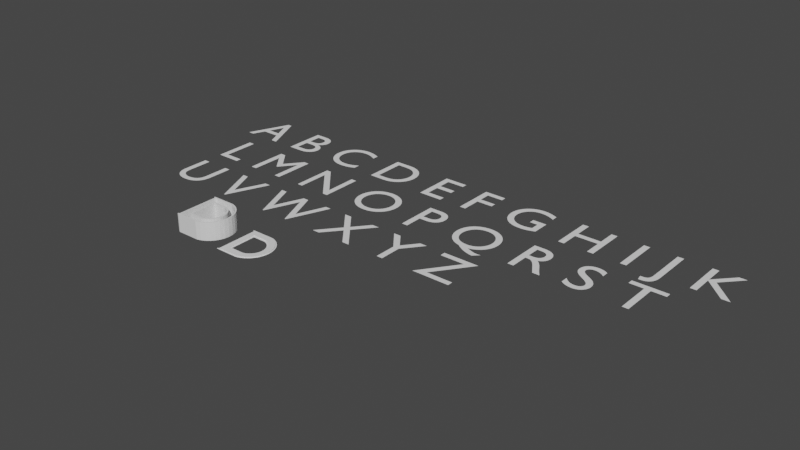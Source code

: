 # Source: d.blend  (saved by Blender 3.0.42; exported with 4.5.12 LTS)
import bpy
from mathutils import Matrix  # noqa: F401  (used for matrix-valued properties, if any)

bpy.ops.wm.read_factory_settings(use_empty=True)
scene = bpy.context.scene
scene.name = 'Scene'

# ---- collections
col_collection = bpy.data.collections.new('Collection'); scene.collection.children.link(col_collection)

# ---- world
world_world = bpy.data.worlds.new('World'); scene.world = world_world
world_world.use_nodes = True; world_world.node_tree.nodes.clear()
_N = world_world.node_tree.nodes; _L = world_world.node_tree.links
n0 = _N.new('ShaderNodeOutputWorld'); n0.name = 'World Output'; n0.location = (300, 300)
n1 = _N.new('ShaderNodeBackground'); n1.name = 'Background'; n1.location = (10, 300)
n1.inputs[0].default_value = (0.05088, 0.05088, 0.05088, 1.0)
_L.new(n1.outputs[0], n0.inputs[0])
n0.is_active_output = True
world_world.color = (0.05088, 0.05088, 0.05088)
world_world.use_sun_shadow = False
world_world.sun_shadow_jitter_overblur = 0.0

# ---- meshes
me_circle = bpy.data.meshes.new('Circle')
me_circle.from_pydata([(0.1951, -0.9808, 0.0), (0.3827, -0.9239, 0.0), (0.5556, -0.8315, 0.0), (0.7071, -0.7071, 0.0), (0.8315, -0.5556, 0.0), (0.9239, -0.3827, 0.0), (0.9808, -0.1951, 0.0), (1.0, 1.192e-08, 0.0), (0.9808, 0.1951, 0.0), (0.9239, 0.3827, 0.0), (0.8315, 0.5556, 0.0), (0.7071, 0.7071, 0.0), (0.5556, 0.8315, 0.0), (0.3827, 0.9239, 0.0), (0.1951, 0.9808, 0.0), (-0.2949, -0.9808, 0.0), (-0.2949, 0.9808, 0.0), (-0.5949, 0.9808, 0.0), (-0.7975, -0.9808, 0.0), (-0.7975, 0.9808, 0.0), (-0.8576, -0.965, 0.0), (-0.8643, -0.9408, 0.0), (-0.851, -0.9239, 0.0), (-0.8133, -0.9166, 0.0), (-0.8008, -0.8997, 0.0), (-0.8576, 0.9671, 0.0), (-0.8633, 0.9443, 0.0), (-0.851, 0.9305, 0.0), (-0.8133, 0.9214, 0.0), (-0.8017, 0.9087, 0.0), (-0.7995, 0.8992, 0.0), (-0.8598, -0.9323, 0.0), (-0.8631, -0.9529, 0.0), (-0.8001, -0.8646, 0.0), (-0.8055, -0.9081, 0.0), (-0.8001, -0.8907, 0.0), (-0.8598, 0.9374, 0.0), (-0.8631, 0.9557, 0.0), (-0.8064, 0.9151, 0.0), (0.1677, -0.6599, 0.0), (0.2926, -0.622, 0.0), (0.4076, -0.5605, 0.0), (0.5085, -0.4778, 0.0), (0.5912, -0.3769, 0.0), (0.6527, -0.2619, 0.0), (0.6906, -0.137, 0.0), (0.7034, -0.007206, 0.0), (0.6906, 0.1226, 0.0), (0.6527, 0.2475, 0.0), (0.5912, 0.3625, 0.0), (0.5085, 0.4634, 0.0), (0.4076, 0.5461, 0.0), (0.2926, 0.6076, 0.0), (0.1677, 0.6455, 0.0), (-0.1583, -0.6599, 0.0), (-0.1583, 0.6455, 0.0), (-0.358, -0.6599, 0.0), (-0.358, 0.6455, 0.0), (-0.4898, -0.6538, 0.0), (-0.4897, 0.6443, 0.0), (-0.4124, 0.5668, 0.0), (-0.4942, 0.5912, 0.0), (-0.4946, -0.5826, 0.0), (-0.424, 0.5581, 0.0), (0.1591, -0.5846, 0.0), (0.2692, -0.5512, 0.0), (0.3707, -0.4969, 0.0), (0.4597, -0.4239, 0.0), (0.5327, -0.335, 0.0), (0.5869, -0.2335, 0.0), (0.6203, -0.1234, 0.0), (0.6316, -0.008898, 0.0), (0.6203, 0.1056, 0.0), (0.5869, 0.2157, 0.0), (0.5327, 0.3172, 0.0), (0.4597, 0.4061, 0.0), (0.3707, 0.4791, 0.0), (0.2692, 0.5334, 0.0), (0.1591, 0.5668, 0.0), (-0.1284, -0.5846, 0.0), (-0.1284, 0.5668, 0.0), (-0.3045, -0.5846, 0.0), (-0.3045, 0.5668, 0.0), (-0.4196, -0.5807, 0.0), (-0.421, 0.5649, 0.0), (-0.4246, 0.5189, 0.0), (-0.425, -0.5164, 0.0), (-0.4021, -0.5846, 0.0), (-0.4242, -0.5645, 0.0), (-0.4651, -0.6599, 0.0), (-0.4937, -0.638, 0.0), (-0.4935, 0.6355, 0.0), (-0.4806, 0.6455, 0.0), (0.2926, -0.622, 0.7976), (0.1677, -0.6599, 0.7976), (0.4076, -0.5605, 0.7976), (0.5085, -0.4778, 0.7976), (0.5912, -0.3769, 0.7976), (0.6527, -0.2619, 0.7976), (0.6906, -0.137, 0.7976), (0.7034, -0.007206, 0.7976), (0.6906, 0.1226, 0.7976), (0.6527, 0.2475, 0.7976), (0.5912, 0.3625, 0.7976), (0.5085, 0.4634, 0.7976), (0.4076, 0.5461, 0.7976), (0.2926, 0.6076, 0.7976), (0.1677, 0.6455, 0.7976), (-0.1583, -0.6599, 0.7976), (-0.1583, 0.6455, 0.7976), (-0.358, -0.6599, 0.7976), (-0.358, 0.6455, 0.7976), (-0.4651, -0.6599, 0.7976), (-0.4898, -0.6538, 0.7976), (-0.4806, 0.6455, 0.7976), (-0.421, 0.5649, 0.7976), (-0.424, 0.5581, 0.7976), (-0.4246, 0.5189, 0.7976), (-0.4124, 0.5668, 0.7976), (-0.4935, 0.6355, 0.7976), (-0.4942, 0.5912, 0.7976), (-0.4946, -0.5826, 0.7976), (0.2692, -0.5512, 0.7976), (0.1591, -0.5846, 0.7976), (0.3707, -0.4969, 0.7976), (0.4597, -0.4239, 0.7976), (0.5327, -0.335, 0.7976), (0.5869, -0.2335, 0.7976), (0.6203, -0.1234, 0.7976), (0.6316, -0.008898, 0.7976), (0.6203, 0.1056, 0.7976), (0.5869, 0.2157, 0.7976), (0.5327, 0.3172, 0.7976), (0.4597, 0.4061, 0.7976), (0.3707, 0.4791, 0.7976), (0.2692, 0.5334, 0.7976), (0.1591, 0.5668, 0.7976), (-0.1284, -0.5846, 0.7976), (-0.1284, 0.5668, 0.7976), (-0.3045, -0.5846, 0.7976), (-0.3045, 0.5668, 0.7976), (-0.4021, -0.5846, 0.7976), (-0.4196, -0.5807, 0.7976), (-0.425, -0.5164, 0.7976), (-0.4937, -0.638, 0.7976), (-0.4242, -0.5645, 0.7976), (-0.4897, 0.6443, 0.7976), (0.3765, -0.8757, 0.0), (0.2003, -0.9292, 0.0), (0.539, -0.7889, 0.0), (0.6813, -0.6721, 0.0), (0.7981, -0.5297, 0.0), (0.885, -0.3673, 0.0), (0.9384, -0.1911, 0.0), (0.9565, -0.007812, 0.0), (0.9384, 0.1755, 0.0), (0.885, 0.3517, 0.0), (0.7981, 0.5141, 0.0), (0.6813, 0.6565, 0.0), (0.539, 0.7733, 0.0), (0.3765, 0.8601, 0.0), (0.2003, 0.9136, 0.0), (-0.2599, -0.9292, 0.0), (-0.2599, 0.9136, 0.0), (-0.5418, -0.9292, 0.0), (-0.5418, 0.9136, 0.0), (-0.5949, -0.9808, 0.0), (-0.7278, -0.9206, 0.0), (-0.7149, 0.9136, 0.0), (-0.7331, 0.8995, 0.0), (-0.7341, 0.8369, 0.0), (-0.7346, -0.82, 0.0), (-0.7334, -0.8983, 0.0), (-0.7278, 0.9118, 0.0), (0.3827, -0.9239, 0.7976), (0.1951, -0.9808, 0.7976), (0.5556, -0.8315, 0.7976), (0.7071, -0.7071, 0.7976), (0.8315, -0.5556, 0.7976), (0.9239, -0.3827, 0.7976), (0.9808, -0.1951, 0.7976), (1.0, 1.192e-08, 0.7976), (0.9808, 0.1951, 0.7976), (0.9239, 0.3827, 0.7976), (0.8315, 0.5556, 0.7976), (0.7071, 0.7071, 0.7976), (0.5556, 0.8315, 0.7976), (0.3827, 0.9239, 0.7976), (0.1951, 0.9808, 0.7976), (-0.2949, -0.9808, 0.7976), (-0.2949, 0.9808, 0.7976), (-0.5949, -0.9808, 0.7976), (-0.5949, 0.9808, 0.7976), (-0.7975, -0.9808, 0.7976), (-0.7975, 0.9808, 0.7976), (-0.8576, -0.965, 0.7976), (-0.8631, -0.9529, 0.7976), (-0.8643, -0.9408, 0.7976), (-0.8598, -0.9323, 0.7976), (-0.851, -0.9239, 0.7976), (-0.8133, -0.9166, 0.7976), (-0.8055, -0.9081, 0.7976), (-0.8008, -0.8997, 0.7976), (-0.8576, 0.9671, 0.7976), (-0.8631, 0.9557, 0.7976), (-0.8598, 0.9374, 0.7976), (-0.8633, 0.9443, 0.7976), (-0.8133, 0.9214, 0.7976), (-0.851, 0.9305, 0.7976), (-0.8064, 0.9151, 0.7976), (-0.7995, 0.8992, 0.7976), (-0.8017, 0.9087, 0.7976), (-0.8001, -0.8907, 0.7976), (-0.8001, -0.8646, 0.7976), (0.3765, -0.8757, 0.7976), (0.2003, -0.9292, 0.7976), (0.539, -0.7889, 0.7976), (0.6813, -0.6721, 0.7976), (0.7981, -0.5297, 0.7976), (0.885, -0.3673, 0.7976), (0.9384, -0.1911, 0.7976), (0.9565, -0.007812, 0.7976), (0.9384, 0.1755, 0.7976), (0.885, 0.3517, 0.7976), (0.7981, 0.5141, 0.7976), (0.6813, 0.6565, 0.7976), (0.539, 0.7733, 0.7976), (0.3765, 0.8601, 0.7976), (0.2003, 0.9136, 0.7976), (-0.2599, -0.9292, 0.7976), (-0.2599, 0.9136, 0.7976), (-0.5418, -0.9292, 0.7976), (-0.5418, 0.9136, 0.7976), (-0.693, -0.9292, 0.7976), (-0.7278, -0.9206, 0.7976), (-0.7149, 0.9136, 0.7976), (-0.7331, 0.8995, 0.7976), (-0.7341, 0.8369, 0.7976), (-0.7346, -0.82, 0.7976), (-0.7334, -0.8983, 0.7976), (-0.7278, 0.9118, 0.7976), (-0.6199, -0.7374, 0.0), (-0.6345, -0.7389, 0.0), (-0.6484, -0.7431, 0.0), (-0.6613, -0.75, 0.0), (-0.6726, -0.7593, 0.0), (-0.6819, -0.7705, 0.0), (-0.6887, -0.7834, 0.0), (-0.693, -0.7974, 0.0), (-0.6944, -0.8119, 0.0), (-0.693, -0.8265, 0.0), (-0.6887, -0.8404, 0.0), (-0.6819, -0.8533, 0.0), (-0.6726, -0.8646, 0.0), (-0.6613, -0.8739, 0.0), (-0.6484, -0.8807, 0.0), (-0.6345, -0.885, 0.0), (-0.6199, -0.8864, 0.0), (-0.6054, -0.885, 0.0), (-0.5914, -0.8807, 0.0), (-0.5785, -0.8739, 0.0), (-0.5673, -0.8646, 0.0), (-0.558, -0.8533, 0.0), (-0.5511, -0.8404, 0.0), (-0.5469, -0.8265, 0.0), (-0.5454, -0.8119, 0.0), (-0.5469, -0.7974, 0.0), (-0.5511, -0.7834, 0.0), (-0.558, -0.7705, 0.0), (-0.5673, -0.7593, 0.0), (-0.5785, -0.75, 0.0), (-0.5914, -0.7431, 0.0), (-0.6054, -0.7389, 0.0), (-0.6199, 0.0242, 0.0), (-0.6345, 0.02277, 0.0), (-0.6484, 0.01853, 0.0), (-0.6613, 0.01165, 0.0), (-0.6726, 0.002389, 0.0), (-0.6819, -0.008898, 0.0), (-0.6887, -0.02178, 0.0), (-0.693, -0.03575, 0.0), (-0.6944, -0.05028, 0.0), (-0.693, -0.06481, 0.0), (-0.6887, -0.07878, 0.0), (-0.6819, -0.09166, 0.0), (-0.6726, -0.1029, 0.0), (-0.6613, -0.1122, 0.0), (-0.6484, -0.1191, 0.0), (-0.6345, -0.1233, 0.0), (-0.6199, -0.1248, 0.0), (-0.6054, -0.1233, 0.0), (-0.5914, -0.1191, 0.0), (-0.5785, -0.1122, 0.0), (-0.5673, -0.1029, 0.0), (-0.558, -0.09166, 0.0), (-0.5511, -0.07878, 0.0), (-0.5469, -0.06481, 0.0), (-0.5454, -0.05028, 0.0), (-0.5469, -0.03575, 0.0), (-0.5511, -0.02178, 0.0), (-0.558, -0.008898, 0.0), (-0.5673, 0.002389, 0.0), (-0.5785, 0.01165, 0.0), (-0.5914, 0.01854, 0.0), (-0.6054, 0.02277, 0.0), (-0.6199, 0.8383, 0.0), (-0.6345, 0.8369, 0.0), (-0.6484, 0.8326, 0.0), (-0.6613, 0.8258, 0.0), (-0.6726, 0.8165, 0.0), (-0.6819, 0.8052, 0.0), (-0.6887, 0.7923, 0.0), (-0.693, 0.7784, 0.0), (-0.6944, 0.7638, 0.0), (-0.693, 0.7493, 0.0), (-0.6887, 0.7353, 0.0), (-0.6819, 0.7225, 0.0), (-0.6726, 0.7112, 0.0), (-0.6613, 0.7019, 0.0), (-0.6484, 0.695, 0.0), (-0.6345, 0.6908, 0.0), (-0.6199, 0.6894, 0.0), (-0.6054, 0.6908, 0.0), (-0.5914, 0.695, 0.0), (-0.5785, 0.7019, 0.0), (-0.5673, 0.7112, 0.0), (-0.558, 0.7225, 0.0), (-0.5511, 0.7353, 0.0), (-0.5469, 0.7493, 0.0), (-0.5454, 0.7638, 0.0), (-0.5469, 0.7784, 0.0), (-0.5511, 0.7923, 0.0), (-0.558, 0.8052, 0.0), (-0.5673, 0.8165, 0.0), (-0.5785, 0.8258, 0.0), (-0.5914, 0.8326, 0.0), (-0.6054, 0.8369, 0.0), (-0.4944, -0.0469, 0.0), (-0.4248, -0.0469, 0.0), (-0.4944, -0.0503, 0.7976), (-0.4248, -0.0469, 0.7976), (-0.7999, -0.04347, 0.0), (-0.7344, -0.04347, 0.0), (-0.7999, -0.03796, 0.7976), (-0.7344, -0.04347, 0.7976), (-0.7997, 0.3262, 0.0), (-0.7342, 0.3018, 0.0), (-0.7997, 0.3296, 0.7976), (-0.7342, 0.3018, 0.7976), (-0.4943, 0.3034, 0.0), (-0.4247, 0.2637, 0.0), (-0.4943, 0.3019, 0.7976), (-0.4247, 0.2637, 0.7976), (-0.693, -0.9292, 0.0), (-0.8, -0.454, 0.0), (-0.7345, -0.4318, 0.0), (-0.8, -0.4513, 0.7976), (-0.7345, -0.4318, 0.7976), (-0.4945, -0.4326, 0.0), (-0.425, -0.3849, 0.0), (-0.4945, -0.4335, 0.7976), (-0.425, -0.3849, 0.7976), (2.491, -0.622, 0.0), (2.366, -0.6599, 0.0), (2.606, -0.5605, 0.0), (2.707, -0.4778, 0.0), (2.79, -0.3769, 0.0), (2.851, -0.2619, 0.0), (2.889, -0.137, 0.0), (2.902, -0.007206, 0.0), (2.889, 0.1226, 0.0), (2.851, 0.2475, 0.0), (2.79, 0.3625, 0.0), (2.707, 0.4634, 0.0), (2.606, 0.5461, 0.0), (2.491, 0.6076, 0.0), (2.366, 0.6455, 0.0), (2.04, -0.6599, 0.0), (2.04, 0.6455, 0.0), (1.841, -0.6599, 0.0), (1.841, 0.6455, 0.0), (1.734, -0.6599, 0.0), (1.709, -0.6538, 0.0), (1.718, 0.6455, 0.0), (1.778, 0.5649, 0.0), (1.775, 0.5581, 0.0), (1.774, 0.5189, 0.0), (1.786, 0.5668, 0.0), (1.705, 0.6355, 0.0), (1.704, 0.5912, 0.0), (1.704, -0.5826, 0.0), (2.468, -0.5512, 0.0), (2.358, -0.5846, 0.0), (2.569, -0.4969, 0.0), (2.658, -0.4239, 0.0), (2.731, -0.335, 0.0), (2.786, -0.2335, 0.0), (2.819, -0.1234, 0.0), (2.83, -0.008898, 0.0), (2.819, 0.1056, 0.0), (2.786, 0.2157, 0.0), (2.731, 0.3172, 0.0), (2.658, 0.4061, 0.0), (2.569, 0.4791, 0.0), (2.468, 0.5334, 0.0), (2.358, 0.5668, 0.0), (2.07, -0.5846, 0.0), (2.07, 0.5668, 0.0), (1.894, -0.5846, 0.0), (1.894, 0.5668, 0.0), (1.796, -0.5846, 0.0), (1.779, -0.5807, 0.0), (1.774, -0.5164, 0.0), (1.705, -0.638, 0.0), (1.774, -0.5645, 0.0), (1.709, 0.6443, 0.0), (2.581, -0.9239, 0.0), (2.394, -0.9808, 0.0), (2.754, -0.8315, 0.0), (2.906, -0.7071, 0.0), (3.03, -0.5556, 0.0), (3.122, -0.3827, 0.0), (3.179, -0.1951, 0.0), (3.199, 1.192e-08, 0.0), (3.179, 0.1951, 0.0), (3.122, 0.3827, 0.0), (3.03, 0.5556, 0.0), (2.906, 0.7071, 0.0), (2.754, 0.8315, 0.0), (2.581, 0.9239, 0.0), (2.394, 0.9808, 0.0), (1.904, -0.9808, 0.0), (1.904, 0.9808, 0.0), (1.604, -0.9808, 0.0), (1.604, 0.9808, 0.0), (1.401, -0.9808, 0.0), (1.401, 0.9808, 0.0), (1.341, -0.965, 0.0), (1.336, -0.9529, 0.0), (1.334, -0.9408, 0.0), (1.339, -0.9323, 0.0), (1.348, -0.9239, 0.0), (1.385, -0.9166, 0.0), (1.393, -0.9081, 0.0), (1.398, -0.8997, 0.0), (1.341, 0.9671, 0.0), (1.336, 0.9557, 0.0), (1.339, 0.9374, 0.0), (1.335, 0.9443, 0.0), (1.385, 0.9214, 0.0), (1.348, 0.9305, 0.0), (1.392, 0.9151, 0.0), (1.399, 0.8992, 0.0), (1.397, 0.9087, 0.0), (1.398, -0.8907, 0.0), (1.398, -0.8646, 0.0), (2.575, -0.8757, 0.0), (2.399, -0.9292, 0.0), (2.738, -0.7889, 0.0), (2.88, -0.6721, 0.0), (2.997, -0.5297, 0.0), (3.084, -0.3673, 0.0), (3.137, -0.1911, 0.0), (3.155, -0.007812, 0.0), (3.137, 0.1755, 0.0), (3.084, 0.3517, 0.0), (2.997, 0.5141, 0.0), (2.88, 0.6565, 0.0), (2.738, 0.7733, 0.0), (2.575, 0.8601, 0.0), (2.399, 0.9136, 0.0), (1.939, -0.9292, 0.0), (1.939, 0.9136, 0.0), (1.657, -0.9292, 0.0), (1.657, 0.9136, 0.0), (1.506, -0.9292, 0.0), (1.471, -0.9206, 0.0), (1.484, 0.9136, 0.0), (1.466, 0.8995, 0.0), (1.465, 0.8369, 0.0), (1.464, -0.82, 0.0), (1.465, -0.8983, 0.0), (1.471, 0.9118, 0.0), (1.704, -0.0503, 0.0), (1.774, -0.0469, 0.0), (1.399, -0.03796, 0.0), (1.464, -0.04347, 0.0), (1.399, 0.3296, 0.0), (1.464, 0.3018, 0.0), (1.704, 0.3019, 0.0), (1.774, 0.2637, 0.0), (1.399, -0.4513, 0.0), (1.464, -0.4318, 0.0), (1.704, -0.4335, 0.0), (1.774, -0.3849, 0.0), (2.491, -0.622, 0.04008), (2.366, -0.6599, 0.04008), (2.606, -0.5605, 0.04008), (2.707, -0.4778, 0.04008), (2.79, -0.3769, 0.04008), (2.851, -0.2619, 0.04008), (2.889, -0.137, 0.04008), (2.902, -0.007206, 0.04008), (2.889, 0.1226, 0.04008), (2.851, 0.2475, 0.04008), (2.79, 0.3625, 0.04008), (2.707, 0.4634, 0.04008), (2.606, 0.5461, 0.04008), (2.491, 0.6076, 0.04008), (2.366, 0.6455, 0.04008), (2.04, -0.6599, 0.04008), (2.04, 0.6455, 0.04008), (1.841, -0.6599, 0.04008), (1.841, 0.6455, 0.04008), (1.734, -0.6599, 0.04008), (1.709, -0.6538, 0.04008), (1.718, 0.6455, 0.04008), (1.705, 0.6355, 0.04008), (1.704, 0.5912, 0.04008), (1.704, -0.4335, 0.04008), (1.704, -0.5826, 0.04008), (1.705, -0.638, 0.04008), (1.709, 0.6443, 0.04008), (2.575, -0.8757, 0.04008), (2.399, -0.9292, 0.04008), (2.738, -0.7889, 0.04008), (2.88, -0.6721, 0.04008), (2.997, -0.5297, 0.04008), (3.084, -0.3673, 0.04008), (3.137, -0.1911, 0.04008), (3.155, -0.007812, 0.04008), (3.137, 0.1755, 0.04008), (3.084, 0.3517, 0.04008), (2.997, 0.5141, 0.04008), (2.88, 0.6565, 0.04008), (2.738, 0.7733, 0.04008), (2.575, 0.8601, 0.04008), (2.399, 0.9136, 0.04008), (1.939, -0.9292, 0.04008), (1.939, 0.9136, 0.04008), (1.657, -0.9292, 0.04008), (1.657, 0.9136, 0.04008), (1.506, -0.9292, 0.04008), (1.471, -0.9206, 0.04008), (1.484, 0.9136, 0.04008), (1.466, 0.8995, 0.04008), (1.465, 0.8369, 0.04008), (1.464, -0.4318, 0.04008), (1.464, -0.82, 0.04008), (1.465, -0.8983, 0.04008), (1.471, 0.9118, 0.04008), (1.704, 0.3019, 0.04008), (1.704, -0.0503, 0.04008), (1.464, 0.3018, 0.04008), (1.464, -0.04347, 0.04008)], [], [(86, 62, 90, 58, 89, 56, 81, 87, 83, 88), (56, 54, 79, 81), (54, 39, 64, 79), (39, 40, 65, 64), (40, 41, 66, 65), (41, 42, 67, 66), (42, 43, 68, 67), (43, 44, 69, 68), (44, 45, 70, 69), (45, 46, 71, 70), (46, 47, 72, 71), (47, 48, 73, 72), (48, 49, 74, 73), (49, 50, 75, 74), (50, 51, 76, 75), (51, 52, 77, 76), (52, 53, 78, 77), (53, 55, 80, 78), (55, 57, 82, 80), (85, 63, 84, 60, 82, 57, 92, 59, 91, 61), (349, 350, 85, 61), (143, 145, 142, 141, 139, 110, 112, 113, 144, 121), (110, 139, 137, 108), (108, 137, 123, 94), (94, 123, 122, 93), (93, 122, 124, 95), (95, 124, 125, 96), (96, 125, 126, 97), (97, 126, 127, 98), (98, 127, 128, 99), (99, 128, 129, 100), (100, 129, 130, 101), (101, 130, 131, 102), (102, 131, 132, 103), (103, 132, 133, 104), (104, 133, 134, 105), (105, 134, 135, 106), (106, 135, 136, 107), (107, 136, 138, 109), (109, 138, 140, 111), (117, 120, 119, 146, 114, 111, 140, 118, 115, 116), (351, 120, 117, 352), (89, 58, 113, 112), (359, 86, 143, 361), (92, 57, 111, 114), (91, 59, 146, 119), (90, 62, 121, 144), (84, 63, 116, 115), (59, 92, 114, 146), (86, 88, 145, 143), (63, 85, 117, 116), (87, 81, 139, 141), (60, 84, 115, 118), (88, 83, 142, 145), (61, 91, 119, 120), (56, 89, 112, 110), (349, 61, 120, 351), (58, 90, 144, 113), (64, 65, 122, 123), (65, 66, 124, 122), (40, 39, 94, 93), (66, 67, 125, 124), (41, 40, 93, 95), (67, 68, 126, 125), (42, 41, 95, 96), (68, 69, 127, 126), (43, 42, 96, 97), (69, 70, 128, 127), (44, 43, 97, 98), (70, 71, 129, 128), (45, 44, 98, 99), (71, 72, 130, 129), (46, 45, 99, 100), (72, 73, 131, 130), (47, 46, 100, 101), (73, 74, 132, 131), (48, 47, 101, 102), (74, 75, 133, 132), (49, 48, 102, 103), (75, 76, 134, 133), (50, 49, 103, 104), (76, 77, 135, 134), (51, 50, 104, 105), (77, 78, 136, 135), (52, 51, 105, 106), (79, 64, 123, 137), (53, 52, 106, 107), (78, 80, 138, 136), (39, 54, 108, 94), (81, 79, 137, 139), (55, 53, 107, 109), (80, 82, 140, 138), (54, 56, 110, 108), (83, 87, 141, 142), (57, 55, 109, 111), (82, 60, 118, 140), (20, 18, 35, 24, 34, 23, 22, 31, 21, 32), (25, 19, 30, 29, 38, 28, 27, 36, 26, 37), (170, 30, 19, 17, 165, 168, 173, 169), (345, 30, 170, 346), (18, 193, 191, 166), (15, 0, 148, 162), (0, 1, 147, 148), (1, 2, 149, 147), (2, 3, 150, 149), (3, 4, 151, 150), (4, 5, 152, 151), (5, 6, 153, 152), (6, 7, 154, 153), (7, 8, 155, 154), (8, 9, 156, 155), (9, 10, 157, 156), (10, 11, 158, 157), (11, 12, 159, 158), (12, 13, 160, 159), (13, 14, 161, 160), (14, 16, 163, 161), (16, 163, 165, 17), (195, 196, 197, 198, 199, 200, 201, 202, 212, 193), (193, 212, 213, 238, 239, 234, 233, 191), (203, 204, 206, 205, 208, 207, 209, 211, 210, 194), (237, 236, 240, 235, 232, 192, 194, 210), (347, 348, 237, 210), (233, 231, 191), (191, 231, 229, 189), (189, 229, 215, 175), (175, 215, 214, 174), (174, 214, 216, 176), (176, 216, 217, 177), (177, 217, 218, 178), (178, 218, 219, 179), (179, 219, 220, 180), (180, 220, 221, 181), (181, 221, 222, 182), (182, 222, 223, 183), (183, 223, 224, 184), (184, 224, 225, 185), (185, 225, 226, 186), (186, 226, 227, 187), (187, 227, 228, 188), (188, 228, 230, 190), (190, 192, 232, 230), (20, 32, 196, 195), (7, 6, 180, 181), (35, 33, 213, 212), (169, 173, 240, 236), (8, 7, 181, 182), (23, 34, 201, 200), (173, 168, 235, 240), (9, 8, 182, 183), (148, 147, 214, 215), (24, 35, 212, 202), (10, 9, 183, 184), (147, 149, 216, 214), (36, 27, 208, 205), (11, 10, 184, 185), (149, 150, 217, 216), (37, 26, 206, 204), (12, 11, 185, 186), (150, 151, 218, 217), (38, 29, 211, 209), (13, 12, 186, 187), (151, 152, 219, 218), (354, 33, 213, 356), (14, 13, 187, 188), (152, 153, 220, 219), (0, 15, 189, 175), (153, 154, 221, 220), (16, 14, 188, 190), (154, 155, 222, 221), (155, 156, 223, 222), (16, 17, 192, 190), (156, 157, 224, 223), (157, 158, 225, 224), (17, 19, 194, 192), (158, 159, 226, 225), (18, 20, 195, 193), (159, 160, 227, 226), (32, 21, 197, 196), (160, 161, 228, 227), (31, 22, 199, 198), (162, 148, 215, 229), (22, 23, 200, 199), (161, 163, 230, 228), (34, 24, 202, 201), (164, 162, 229, 231), (19, 25, 203, 194), (165, 163, 230, 232), (25, 37, 204, 203), (164, 166, 15, 162), (1, 0, 175, 174), (26, 36, 205, 206), (168, 165, 232, 235), (2, 1, 174, 176), (27, 28, 207, 208), (170, 169, 236, 237), (3, 2, 176, 177), (28, 38, 209, 207), (346, 170, 237, 348), (4, 3, 177, 178), (29, 30, 210, 211), (171, 172, 239, 238), (5, 4, 178, 179), (21, 31, 198, 197), (191, 189, 15, 166), (6, 5, 179, 180), (168, 173, 169, 170, 311, 310, 309, 308, 307, 306, 305, 336, 335, 334, 165), (165, 334, 333, 332, 331, 330, 329, 328, 327, 326, 325, 59, 57, 163), (358, 337, 339, 360), (350, 338, 340, 352), (360, 339, 340, 361), (358, 359, 338, 337), (355, 342, 344, 357), (345, 341, 343, 347), (356, 357, 344, 343), (354, 341, 342, 355), (59, 91, 61, 321, 322, 323, 324, 325), (30, 345, 347, 210), (342, 346, 348, 344), (343, 344, 348, 347), (341, 345, 346, 342), (85, 350, 352, 117), (337, 349, 351, 339), (339, 351, 352, 340), (337, 338, 350, 349), (275, 274, 273, 304, 303, 302, 301, 300, 299, 298, 297, 337, 349, 346, 342, 281, 280, 279, 278, 277, 276), (313, 312, 311, 170, 346, 349, 61, 321, 320, 319, 318, 317, 316, 315, 314), (90, 58, 270, 271, 272, 241, 242, 62), (172, 167, 234, 239), (353, 233, 234, 167), (233, 353, 164, 231), (164, 353, 18, 166), (35, 18, 353, 167, 172, 171, 33), (172, 167, 353, 164, 262, 261, 260, 259, 258, 257, 256, 255, 254, 253, 252, 251, 250, 249, 171), (33, 354, 355, 171), (213, 238, 357, 356), (171, 355, 357, 238), (341, 354, 356, 343), (62, 86, 359, 358), (121, 360, 361, 143), (62, 358, 360, 121), (338, 359, 361, 340), (355, 358, 62, 242, 243, 244, 245, 246, 247, 248, 249, 171), (283, 282, 281, 342, 355, 358, 337, 297, 296, 295, 294, 293, 292, 291, 290, 289, 288, 287, 286, 285, 284), (54, 162, 164, 262, 263, 264, 265, 266, 267, 268, 269, 270, 58, 89, 56), (39, 148, 162, 54), (40, 41, 42, 43, 44, 45, 46, 47, 48, 49, 50, 51, 52, 53, 55, 57, 163, 161, 160, 159, 158, 157, 156, 155, 154, 153, 152, 151, 150, 149, 147, 148, 39), (412, 414, 411, 410, 408, 379, 381, 382, 413, 390), (379, 408, 406, 377), (377, 406, 392, 363), (363, 392, 391, 362), (362, 391, 393, 364), (364, 393, 394, 365), (365, 394, 395, 366), (366, 395, 396, 367), (367, 396, 397, 368), (368, 397, 398, 369), (369, 398, 399, 370), (370, 399, 400, 371), (371, 400, 401, 372), (372, 401, 402, 373), (373, 402, 403, 374), (374, 403, 404, 375), (375, 404, 405, 376), (376, 405, 407, 378), (378, 407, 409, 380), (386, 389, 388, 415, 383, 380, 409, 387, 384, 385), (489, 389, 386, 490), (437, 438, 439, 440, 441, 442, 443, 444, 454, 435), (435, 454, 455, 480, 481, 476, 475, 433), (445, 446, 448, 447, 450, 449, 451, 453, 452, 436), (479, 478, 482, 477, 474, 434, 436, 452), (487, 488, 479, 452), (475, 473, 433), (433, 473, 471, 431), (431, 471, 457, 417), (417, 457, 456, 416), (416, 456, 458, 418), (418, 458, 459, 419), (419, 459, 460, 420), (420, 460, 461, 421), (421, 461, 462, 422), (422, 462, 463, 423), (423, 463, 464, 424), (424, 464, 465, 425), (425, 465, 466, 426), (426, 466, 467, 427), (427, 467, 468, 428), (428, 468, 469, 429), (429, 469, 470, 430), (430, 470, 472, 432), (432, 434, 474, 472), (493, 483, 484, 494), (491, 492, 486, 485), (485, 486, 488, 487), (483, 489, 490, 484), (455, 480, 492, 491), (390, 493, 494, 412), (378, 380, 513, 511), (463, 462, 529, 530), (379, 377, 510, 512), (488, 479, 546, 553), (513, 516, 522, 517, 518, 551, 553, 546, 545, 550, 544, 541, 539, 511), (519, 520, 521, 515, 514, 512, 510, 538, 540, 542, 543, 549, 548, 547), (552, 519, 547, 554, 553, 551), (496, 495, 497, 498, 499, 500, 501, 502, 503, 504, 505, 506, 507, 508, 509, 511, 539, 537, 536, 535, 534, 533, 532, 531, 530, 529, 528, 527, 526, 525, 523, 524, 538, 510), (464, 463, 530, 531), (389, 489, 551, 518), (382, 381, 514, 515), (465, 464, 531, 532), (380, 383, 516, 513), (466, 465, 532, 533), (415, 388, 517, 522), (390, 413, 521, 520), (467, 466, 533, 534), (383, 415, 522, 516), (468, 467, 534, 535), (492, 486, 554, 547), (469, 468, 535, 536), (388, 389, 518, 517), (470, 469, 536, 537), (483, 493, 519, 552), (381, 379, 512, 514), (493, 390, 520, 519), (457, 471, 538, 524), (413, 382, 515, 521), (472, 470, 537, 539), (363, 362, 495, 496), (471, 473, 540, 538), (362, 364, 497, 495), (474, 472, 539, 541), (364, 365, 498, 497), (475, 476, 543, 542), (365, 366, 499, 498), (477, 474, 541, 544), (479, 478, 545, 546), (366, 367, 500, 499), (480, 492, 547, 548), (367, 368, 501, 500), (481, 480, 548, 549), (368, 369, 502, 501), (369, 370, 503, 502), (473, 475, 542, 540), (476, 481, 549, 543), (370, 371, 504, 503), (489, 483, 552, 551), (478, 482, 550, 545), (371, 372, 505, 504), (482, 477, 544, 550), (372, 373, 506, 505), (456, 457, 524, 523), (373, 374, 507, 506), (458, 456, 523, 525), (374, 375, 508, 507), (459, 458, 525, 526), (486, 488, 553, 554), (375, 376, 509, 508), (460, 459, 526, 527), (377, 363, 496, 510), (461, 460, 527, 528), (376, 378, 511, 509), (462, 461, 528, 529), (471, 377, 379, 381, 382, 413, 390, 493, 492, 480, 481, 476, 475, 473), (483, 486, 492, 493), (489, 488, 486, 483), (383, 380, 378, 472, 474, 477, 482, 478, 479, 488, 489, 389, 388, 415), (364, 362, 363, 377, 471, 457, 456, 458, 459, 460, 461, 462, 463, 464, 465, 466, 467, 468, 469, 470, 472, 378, 376, 375, 374, 373, 372, 371, 370, 369, 368, 367, 366, 365)])
_uv = me_circle.uv_layers.new(name='UVMap')
_uv.uv.foreach_set('vector', [0.0, 0.0, 0.0, 0.0, 0.0, 0.0, 0.0, 0.0, 0.0, 0.0, 0.0, 0.0, 0.0, 0.0, 0.0, 0.0, 0.0, 0.0, 0.0, 0.0, 0.0, 0.0, 0.0, 0.0, 0.0, 0.0, 0.0, 0.0, 0.0, 0.0, 0.0, 0.0, 0.0, 0.0, 0.0, 0.0, 0.0, 0.0, 0.0, 0.0, 0.0, 0.0, 0.0, 0.0, 0.0, 0.0, 0.0, 0.0, 0.0, 0.0, 0.0, 0.0, 0.0, 0.0, 0.0, 0.0, 0.0, 0.0, 0.0, 0.0, 0.0, 0.0, 0.0, 0.0, 0.0, 0.0, 0.0, 0.0, 0.0, 0.0, 0.0, 0.0, 0.0, 0.0, 0.0, 0.0, 0.0, 0.0, 0.0, 0.0, 0.0, 0.0, 0.0, 0.0, 0.0, 0.0, 0.0, 0.0, 0.0, 0.0, 0.0, 0.0, 0.0, 0.0, 0.0, 0.0, 0.0, 0.0, 0.0, 0.0, 0.0, 0.0, 0.0, 0.0, 0.0, 0.0, 0.0, 0.0, 0.0, 0.0, 0.0, 0.0, 0.0, 0.0, 0.0, 0.0, 0.0, 0.0, 0.0, 0.0, 0.0, 0.0, 0.0, 0.0, 0.0, 0.0, 0.0, 0.0, 0.0, 0.0, 0.0, 0.0, 0.0, 0.0, 0.0, 0.0, 0.0, 0.0, 0.0, 0.0, 0.0, 0.0, 0.0, 0.0, 0.0, 0.0, 0.0, 0.0, 0.0, 0.0, 0.0, 0.0, 0.0, 0.0, 0.0, 0.0, 0.0, 0.0, 0.0, 0.0, 0.0, 0.0, 0.0, 0.0, 0.0, 0.0, 0.0, 0.0, 0.0, 0.0, 0.0, 0.0, 0.0, 0.0, 0.0, 0.0, 0.0, 0.0, 0.0, 0.0, 0.0, 0.0, 0.0, 0.0, 0.0, 0.0, 0.0, 0.0, 0.0, 0.0, 0.0, 0.0, 0.0, 0.0, 0.0, 0.0, 0.0, 0.0, 0.0, 0.0, 0.0, 0.0, 0.0, 0.0, 0.0, 0.0, 0.0, 0.0, 0.0, 0.0, 0.0, 0.0, 0.0, 0.0, 0.0, 0.0, 0.0, 0.0, 0.0, 0.0, 0.0, 0.0, 0.0, 0.0, 0.0, 0.0, 0.0, 0.0, 0.0, 0.0, 0.0, 0.0, 0.0, 0.0, 0.0, 0.0, 0.0, 0.0, 0.0, 0.0, 0.0, 0.0, 0.0, 0.0, 0.0, 0.0, 0.0, 0.0, 0.0, 0.0, 0.0, 0.0, 0.0, 0.0, 0.0, 0.0, 0.0, 0.0, 0.0, 0.0, 0.0, 0.0, 0.0, 0.0, 0.0, 0.0, 0.0, 0.0, 0.0, 0.0, 0.0, 0.0, 0.0, 0.0, 0.0, 0.0, 0.0, 0.0, 0.0, 0.0, 0.0, 0.0, 0.0, 0.0, 0.0, 0.0, 0.0, 0.0, 0.0, 0.0, 0.0, 0.0, 0.0, 0.0, 0.0, 0.0, 0.0, 0.0, 0.0, 0.0, 0.0, 0.0, 0.0, 0.0, 0.0, 0.0, 0.0, 0.0, 0.0, 0.0, 0.0, 0.0, 0.0, 0.0, 0.0, 0.0, 0.0, 0.0, 0.0, 0.0, 0.0, 0.0, 0.0, 0.0, 0.0, 0.0, 0.0, 0.0, 0.0, 0.0, 0.0, 0.0, 0.0, 0.0, 0.0, 0.0, 0.0, 0.0, 0.0, 0.0, 0.0, 0.0, 0.0, 0.0, 0.0, 0.0, 0.0, 0.0, 0.0, 0.0, 0.0, 0.0, 0.0, 0.0, 0.0, 0.0, 0.0, 0.0, 0.0, 0.0, 0.0, 0.0, 0.0, 0.0, 0.0, 0.0, 0.0, 0.0, 0.0, 0.0, 0.0, 0.0, 0.0, 0.0, 0.0, 0.0, 0.0, 0.0, 0.0, 0.0, 0.0, 0.0, 0.0, 0.0, 0.0, 0.0, 0.0, 0.0, 0.0, 0.0, 0.0, 0.0, 0.0, 0.0, 0.0, 0.0, 0.0, 0.0, 0.0, 0.0, 0.0, 0.0, 0.0, 0.0, 0.0, 0.0, 0.0, 0.0, 0.0, 0.0, 0.0, 0.0, 0.0, 0.0, 0.0, 0.0, 0.0, 0.0, 0.0, 0.0, 0.0, 0.0, 0.0, 0.0, 0.0, 0.0, 0.0, 0.0, 0.0, 0.0, 0.0, 0.0, 0.0, 0.0, 0.0, 0.0, 0.0, 0.0, 0.0, 0.0, 0.0, 0.0, 0.0, 0.0, 0.0, 0.0, 0.0, 0.0, 0.0, 0.0, 0.0, 0.0, 0.0, 0.0, 0.0, 0.0, 0.0, 0.0, 0.0, 0.0, 0.0, 0.0, 0.0, 0.0, 0.0, 0.0, 0.0, 0.0, 0.0, 0.0, 0.0, 0.0, 0.0, 0.0, 0.0, 0.0, 0.0, 0.0, 0.0, 0.0, 0.0, 0.0, 0.0, 0.0, 0.0, 0.0, 0.0, 0.0, 0.0, 0.0, 0.0, 0.0, 0.0, 0.0, 0.0, 0.0, 0.0, 0.0, 0.0, 0.0, 0.0, 0.0, 0.0, 0.0, 0.0, 0.0, 0.0, 0.0, 0.0, 0.0, 0.0, 0.0, 0.0, 0.0, 0.0, 0.0, 0.0, 0.0, 0.0, 0.0, 0.0, 0.0, 0.0, 0.0, 0.0, 0.0, 0.0, 0.0, 0.0, 0.0, 0.0, 0.0, 0.0, 0.0, 0.0, 0.0, 0.0, 0.0, 0.0, 0.0, 0.0, 0.0, 0.0, 0.0, 0.0, 0.0, 0.0, 0.0, 0.0, 0.0, 0.0, 0.0, 0.0, 0.0, 0.0, 0.0, 0.0, 0.0, 0.0, 0.0, 0.0, 0.0, 0.0, 0.0, 0.0, 0.0, 0.0, 0.0, 0.0, 0.0, 0.0, 0.0, 0.0, 0.0, 0.0, 0.0, 0.0, 0.0, 0.0, 0.0, 0.0, 0.0, 0.0, 0.0, 0.0, 0.0, 0.0, 0.0, 0.0, 0.0, 0.0, 0.0, 0.0, 0.0, 0.0, 0.0, 0.0, 0.0, 0.0, 0.0, 0.0, 0.0, 0.0, 0.0, 0.0, 0.0, 0.0, 0.0, 0.0, 0.0, 0.0, 0.0, 0.0, 0.0, 0.0, 0.0, 0.0, 0.0, 0.0, 0.0, 0.0, 0.0, 0.0, 0.0, 0.0, 0.0, 0.0, 0.0, 0.0, 0.0, 0.0, 0.0, 0.0, 0.0, 0.0, 0.0, 0.0, 0.0, 0.0, 0.0, 0.0, 0.0, 0.0, 0.0, 0.0, 0.0, 0.0, 0.0, 0.0, 0.0, 0.0, 0.0, 0.0, 0.0, 0.0, 0.0, 0.0, 0.0, 0.0, 0.0, 0.0, 0.0, 0.0, 0.0, 0.0, 0.0, 0.0, 0.0, 0.0, 0.0, 0.0, 0.0, 0.0, 0.0, 0.0, 0.0, 0.0, 0.0, 0.0, 0.0, 0.0, 0.0, 0.0, 0.0, 0.0, 0.0, 0.0, 0.0, 0.0, 0.0, 0.0, 0.0, 0.0, 0.0, 0.0, 0.0, 0.0, 0.0, 0.0, 0.0, 0.0, 0.0, 0.0, 0.0, 0.0, 0.0, 0.0, 0.0, 0.0, 0.0, 0.0, 0.0, 0.0, 0.0, 0.0, 0.0, 0.0, 0.0, 0.0, 0.0, 0.0, 0.0, 0.0, 0.0, 0.0, 0.0, 0.0, 0.0, 0.0, 0.0, 0.0, 0.0, 0.0, 0.0, 0.0, 0.0, 0.0, 0.0, 0.0, 0.0, 0.0, 0.0, 0.0, 0.0, 0.0, 0.0, 0.0, 0.0, 0.0, 0.0, 0.0, 0.0, 0.0, 0.0, 0.0, 0.0, 0.0, 0.0, 0.0, 0.0, 0.0, 0.0, 0.0, 0.0, 0.0, 0.0, 0.0, 0.0, 0.0, 0.0, 0.0, 0.0, 0.0, 0.0, 0.0, 0.0, 0.0, 0.0, 0.0, 0.0, 0.0, 0.0, 0.0, 0.0, 0.0, 0.0, 0.0, 0.0, 0.0, 0.0, 0.0, 0.0, 0.0, 0.0, 0.0, 0.0, 0.0, 0.0, 0.0, 0.0, 0.0, 0.0, 0.0, 0.0, 0.0, 0.0, 0.0, 0.0, 0.0, 0.0, 0.0, 0.0, 0.0, 0.0, 0.0, 0.0, 0.0, 0.0, 0.0, 0.0, 0.0, 0.0, 0.0, 0.0, 0.0, 0.0, 0.0, 0.0, 0.0, 0.0, 0.0, 0.0, 0.0, 0.0, 0.0, 0.0, 0.0, 0.0, 0.0, 0.0, 0.0, 0.0, 0.0, 0.0, 0.0, 0.0, 0.0, 0.0, 0.0, 0.0, 0.0, 0.0, 0.0, 0.0, 0.0, 0.0, 0.0, 0.0, 0.0, 0.0, 0.0, 0.0, 0.0, 0.0, 0.0, 0.0, 0.0, 0.0, 0.0, 0.0, 0.0, 0.0, 0.0, 0.0, 0.0, 0.0, 0.0, 0.0, 0.0, 0.0, 0.0, 0.0, 0.0, 0.0, 0.0, 0.0, 0.0, 0.0, 0.0, 0.0, 0.0, 0.0, 0.0, 0.0, 0.0, 0.0, 0.0, 0.0, 0.0, 0.0, 0.0, 0.0, 0.0, 0.0, 0.0, 0.0, 0.0, 0.0, 0.0, 0.0, 0.0, 0.0, 0.0, 0.0, 0.0, 0.0, 0.0, 0.0, 0.0, 0.0, 0.0, 0.0, 0.0, 0.0, 0.0, 0.0, 0.0, 0.0, 0.0, 0.0, 0.0, 0.0, 0.0, 0.0, 0.0, 0.0, 0.0, 0.0, 0.0, 0.0, 0.0, 0.0, 0.0, 0.0, 0.0, 0.0, 0.0, 0.0, 0.0, 0.0, 0.0, 0.0, 0.0, 0.0, 0.0, 0.0, 0.0, 0.0, 0.0, 0.0, 0.0, 0.0, 0.0, 0.0, 0.0, 0.0, 0.0, 0.0, 0.0, 0.0, 0.0, 0.0, 0.0, 0.0, 0.0, 0.0, 0.0, 0.0, 0.0, 0.0, 0.0, 0.0, 0.0, 0.0, 0.0, 0.0, 0.0, 0.0, 0.0, 0.0, 0.0, 0.0, 0.0, 0.0, 0.0, 0.0, 0.0, 0.0, 0.0, 0.0, 0.0, 0.0, 0.0, 0.0, 0.0, 0.0, 0.0, 0.0, 0.0, 0.0, 0.0, 0.0, 0.0, 0.0, 0.0, 0.0, 0.0, 0.0, 0.0, 0.0, 0.0, 0.0, 0.0, 0.0, 0.0, 0.0, 0.0, 0.0, 0.0, 0.0, 0.0, 0.0, 0.0, 0.0, 0.0, 0.0, 0.0, 0.0, 0.0, 0.0, 0.0, 0.0, 0.0, 0.0, 0.0, 0.0, 0.0, 0.0, 0.0, 0.0, 0.0, 0.0, 0.0, 0.0, 0.0, 0.0, 0.0, 0.0, 0.0, 0.0, 0.0, 0.0, 0.0, 0.0, 0.0, 0.0, 0.0, 0.0, 0.0, 0.0, 0.0, 0.0, 0.0, 0.0, 0.0, 0.0, 0.0, 0.0, 0.0, 0.0, 0.0, 0.0, 0.0, 0.0, 0.0, 0.0, 0.0, 0.0, 0.0, 0.0, 0.0, 0.0, 0.0, 0.0, 0.0, 0.0, 0.0, 0.0, 0.0, 0.0, 0.0, 0.0, 0.0, 0.0, 0.0, 0.0, 0.0, 0.0, 0.0, 0.0, 0.0, 0.0, 0.0, 0.0, 0.0, 0.0, 0.0, 0.0, 0.0, 0.0, 0.0, 0.0, 0.0, 0.0, 0.0, 0.0, 0.0, 0.0, 0.0, 0.0, 0.0, 0.0, 0.0, 0.0, 0.0, 0.0, 0.0, 0.0, 0.0, 0.0, 0.0, 0.0, 0.0, 0.0, 0.0, 0.0, 0.0, 0.0, 0.0, 0.0, 0.0, 0.0, 0.0, 0.0, 0.0, 0.0, 0.0, 0.0, 0.0, 0.0, 0.0, 0.0, 0.0, 0.0, 0.0, 0.0, 0.0, 0.0, 0.0, 0.0, 0.0, 0.0, 0.0, 0.0, 0.0, 0.0, 0.0, 0.0, 0.0, 0.0, 0.0, 0.0, 0.0, 0.0, 0.0, 0.0, 0.0, 0.0, 0.0, 0.0, 0.0, 0.0, 0.0, 0.0, 0.0, 0.0, 0.0, 0.0, 0.0, 0.0, 0.0, 0.0, 0.0, 0.0, 0.0, 0.0, 0.0, 0.0, 0.0, 0.0, 0.0, 0.0, 0.0, 0.0, 0.0, 0.0, 0.0, 0.0, 0.0, 0.0, 0.0, 0.0, 0.0, 0.0, 0.0, 0.0, 0.0, 0.0, 0.0, 0.0, 0.0, 0.0, 0.0, 0.0, 0.0, 0.0, 0.0, 0.0, 0.0, 0.0, 0.0, 0.0, 0.0, 0.0, 0.0, 0.0, 0.0, 0.0, 0.0, 0.0, 0.0, 0.0, 0.0, 0.0, 0.0, 0.0, 0.0, 0.0, 0.0, 0.0, 0.0, 0.0, 0.0, 0.0, 0.0, 0.0, 0.0, 0.0, 0.0, 0.0, 0.0, 0.0, 0.0, 0.0, 0.0, 0.0, 0.0, 0.0, 0.0, 0.0, 0.0, 0.0, 0.0, 0.0, 0.0, 0.0, 0.0, 0.0, 0.0, 0.0, 0.0, 0.0, 0.0, 0.0, 0.0, 0.0, 0.0, 0.0, 0.0, 0.0, 0.0, 0.0, 0.0, 0.0, 0.0, 0.0, 0.0, 0.0, 0.0, 0.0, 0.0, 0.0, 0.0, 0.0, 0.0, 0.0, 0.0, 0.0, 0.0, 0.0, 0.0, 0.0, 0.0, 0.0, 0.0, 0.0, 0.0, 0.0, 0.0, 0.0, 0.0, 0.0, 0.0, 0.0, 0.0, 0.0, 0.0, 0.0, 0.0, 0.0, 0.0, 0.0, 0.0, 0.0, 0.0, 0.0, 0.0, 0.0, 0.0, 0.0, 0.0, 0.0, 0.0, 0.0, 0.0, 0.0, 0.0, 0.0, 0.0, 0.0, 0.0, 0.0, 0.0, 0.0, 0.0, 0.0, 0.0, 0.0, 0.0, 0.0, 0.0, 0.0, 0.0, 0.0, 0.0, 0.0, 0.0, 0.0, 0.0, 0.0, 0.0, 0.0, 0.0, 0.0, 0.0, 0.0, 0.0, 0.0, 0.0, 0.0, 0.0, 0.0, 0.0, 0.0, 0.0, 0.0, 0.0, 0.0, 0.0, 0.0, 0.0, 0.0, 0.0, 0.0, 0.0, 0.0, 0.0, 0.0, 0.0, 0.0, 0.0, 0.0, 0.0, 0.0, 0.0, 0.0, 0.0, 0.0, 0.0, 0.0, 0.0, 0.0, 0.0, 0.0, 0.0, 0.0, 0.0, 0.0, 0.0, 0.0, 0.0, 0.0, 0.0, 0.0, 0.0, 0.0, 0.0, 0.0, 0.0, 0.0, 0.0, 0.0, 0.0, 0.0, 0.0, 0.0, 0.0, 0.0, 0.0, 0.0, 0.0, 0.0, 0.0, 0.0, 0.0, 0.0, 0.0, 0.0, 0.0, 0.0, 0.0, 0.0, 0.0, 0.0, 0.0, 0.0, 0.0, 0.0, 0.0, 0.0, 0.0, 0.0, 0.0, 0.0, 0.0, 0.0, 0.0, 0.0, 0.0, 0.0, 0.0, 0.0, 0.0, 0.0, 0.0, 0.0, 0.0, 0.0, 0.0, 0.0, 0.0, 0.0, 0.0, 0.0, 0.0, 0.0, 0.0, 0.0, 0.0, 0.0, 0.0, 0.0, 0.0, 0.0, 0.0, 0.0, 0.0, 0.0, 0.0, 0.0, 0.0, 0.0, 0.0, 0.0, 0.0, 0.0, 0.0, 0.0, 0.0, 0.0, 0.0, 0.0, 0.0, 0.0, 0.0, 0.0, 0.0, 0.0, 0.0, 0.0, 0.0, 0.0, 0.0, 0.0, 0.0, 0.0, 0.0, 0.0, 0.0, 0.0, 0.0, 0.0, 0.0, 0.0, 0.0, 0.0, 0.0, 0.0, 0.0, 0.0, 0.0, 0.0, 0.0, 0.0, 0.0, 0.0, 0.0, 0.0, 0.0, 0.0, 0.0, 0.0, 0.0, 0.0, 0.0, 0.0, 0.0, 0.0, 0.0, 0.0, 0.0, 0.0, 0.0, 0.0, 0.0, 0.0, 0.0, 0.0, 0.0, 0.0, 0.0, 0.0, 0.0, 0.0, 0.0, 0.0, 0.0, 0.0, 0.0, 0.0, 0.0, 0.0, 0.0, 0.0, 0.0, 0.0, 0.0, 0.0, 0.0, 0.0, 0.0, 0.0, 0.0, 0.0, 0.0, 0.0, 0.0, 0.0, 0.0, 0.0, 0.0, 0.0, 0.0, 0.0, 0.0, 0.0, 0.0, 0.0, 0.0, 0.0, 0.0, 0.0, 0.0, 0.0, 0.0, 0.0, 0.0, 0.0, 0.0, 0.0, 0.0, 0.0, 0.0, 0.0, 0.0, 0.0, 0.0, 0.0, 0.0, 0.0, 0.0, 0.0, 0.0, 0.0, 0.0, 0.0, 0.0, 0.0, 0.0, 0.0, 0.0, 0.0, 0.0, 0.0, 0.0, 0.0, 0.0, 0.0, 0.0, 0.0, 0.0, 0.0, 0.0, 0.0, 0.0, 0.0, 0.0, 0.0, 0.0, 0.0, 0.0, 0.0, 0.0, 0.0, 0.0, 0.0, 0.0, 0.0, 0.0, 0.0, 0.0, 0.0, 0.0, 0.0, 0.0, 0.0, 0.0, 0.0, 0.0, 0.0, 0.0, 0.0, 0.0, 0.0, 0.0, 0.0, 0.0, 0.0, 0.0, 0.0, 0.0, 0.0, 0.0, 0.0, 0.0, 0.0, 0.0, 0.0, 0.0, 0.0, 0.0, 0.0, 0.0, 0.0, 0.0, 0.0, 0.0, 0.0, 0.0, 0.0, 0.0, 0.0, 0.0, 0.0, 0.0, 0.0, 0.0, 0.0, 0.0, 0.0, 0.0, 0.0, 0.0, 0.0, 0.0, 0.0, 0.0, 0.0, 0.0, 0.0, 0.0, 0.0, 0.0, 0.0, 0.0, 0.0, 0.0, 0.0, 0.0, 0.0, 0.0, 0.0, 0.0, 0.0, 0.0, 0.0, 0.0, 0.0, 0.0, 0.0, 0.0, 0.0, 0.0, 0.0, 0.0, 0.0, 0.0, 0.0, 0.0, 0.0, 0.0, 0.0, 0.0, 0.0, 0.0, 0.0, 0.0, 0.0, 0.0, 0.0, 0.0, 0.0, 0.0, 0.0, 0.0, 0.0, 0.0, 0.0, 0.0, 0.0, 0.0, 0.0, 0.0, 0.0, 0.0, 0.0, 0.0, 0.0, 0.0, 0.0, 0.0, 0.0, 0.0, 0.0, 0.0, 0.0, 0.0, 0.0, 0.0, 0.0, 0.0, 0.0, 0.0, 0.0, 0.0, 0.0, 0.0, 0.0, 0.0, 0.0, 0.0, 0.0, 0.0, 0.0, 0.0, 0.0, 0.0, 0.0, 0.0, 0.0, 0.0, 0.0, 0.0, 0.0, 0.0, 0.0, 0.0, 0.0, 0.0, 0.0, 0.0, 0.0, 0.0, 0.0, 0.0, 0.0, 0.0, 0.0, 0.0, 0.0, 0.0, 0.0, 0.0, 0.0, 0.0, 0.0, 0.0, 0.0, 0.0, 0.0, 0.0, 0.0, 0.0, 0.0, 0.0, 0.0, 0.0, 0.0, 0.0, 0.0, 0.0, 0.0, 0.0, 0.0, 0.0, 0.0, 0.0, 0.0, 0.0, 0.0, 0.0, 0.0, 0.0, 0.0, 0.0, 0.0, 0.0, 0.0, 0.0, 0.0, 0.0, 0.0, 0.0, 0.0, 0.0, 0.0, 0.0, 0.0, 0.0, 0.0, 0.0, 0.0, 0.0, 0.0, 0.0, 0.0, 0.0, 0.0, 0.0, 0.0, 0.0, 0.0, 0.0, 0.0, 0.0, 0.0, 0.0, 0.0, 0.0, 0.0, 0.0, 0.0, 0.0, 0.0, 0.0, 0.0, 0.0, 0.0, 0.0, 0.0, 0.0, 0.0, 0.0, 0.0, 0.0, 0.0, 0.0, 0.0, 0.0, 0.0, 0.0, 0.0, 0.0, 0.0, 0.0, 0.0, 0.0, 0.0, 0.0, 0.0, 0.0, 0.0, 0.0, 0.0, 0.0, 0.0, 0.0, 0.0, 0.0, 0.0, 0.0, 0.0, 0.0, 0.0, 0.0, 0.0, 0.0, 0.0, 0.0, 0.0, 0.0, 0.0, 0.0, 0.0, 0.0, 0.0, 0.0, 0.0, 0.0, 0.0, 0.0, 0.0, 0.0, 0.0, 0.0, 0.0, 0.0, 0.0, 0.0, 0.0, 0.0, 0.0, 0.0, 0.0, 0.0, 0.0, 0.0, 0.0, 0.0, 0.0, 0.0, 0.0, 0.0, 0.0, 0.0, 0.0, 0.0, 0.0, 0.0, 0.0, 0.0, 0.0, 0.0, 0.0, 0.0, 0.0, 0.0, 0.0, 0.0, 0.0, 0.0, 0.0, 0.0, 0.0, 0.0, 0.0, 0.0, 0.0, 0.0, 0.0, 0.0, 0.0, 0.0, 0.0, 0.0, 0.0, 0.0, 0.0, 0.0, 0.0, 0.0, 0.0, 0.0, 0.0, 0.0, 0.0, 0.0, 0.0, 0.0, 0.0, 0.0, 0.0, 0.0, 0.0, 0.0, 0.0, 0.0, 0.0, 0.0, 0.0, 0.0, 0.0, 0.0, 0.0, 0.0, 0.0, 0.0, 0.0, 0.0, 0.0, 0.0, 0.0, 0.0, 0.0, 0.0, 0.0, 0.0, 0.0, 0.0, 0.0, 0.0, 0.0, 0.0, 0.0, 0.0, 0.0, 0.0, 0.0, 0.0, 0.0, 0.0, 0.0, 0.0, 0.0, 0.0, 0.0, 0.0, 0.0, 0.0, 0.0, 0.0, 0.0, 0.0, 0.0, 0.0, 0.0, 0.0, 0.0, 0.0, 0.0, 0.0, 0.0, 0.0, 0.0, 0.0, 0.0, 0.0, 0.0, 0.0, 0.0, 0.0, 0.0, 0.0, 0.0, 0.0, 0.0, 0.0, 0.0, 0.0, 0.0, 0.0, 0.0, 0.0, 0.0, 0.0, 0.0, 0.0, 0.0, 0.0, 0.0, 0.0, 0.0, 0.0, 0.0, 0.0, 0.0, 0.0, 0.0, 0.0, 0.0, 0.0, 0.0, 0.0, 0.0, 0.0, 0.0, 0.0, 0.0, 0.0, 0.0, 0.0, 0.0, 0.0, 0.0, 0.0, 0.0, 0.0, 0.0, 0.0, 0.0, 0.0, 0.0, 0.0, 0.0, 0.0, 0.0, 0.0, 0.0, 0.0, 0.0, 0.0, 0.0, 0.0, 0.0, 0.0, 0.0, 0.0, 0.0, 0.0, 0.0, 0.0, 0.0, 0.0, 0.0, 0.0, 0.0, 0.0, 0.0, 0.0, 0.0, 0.0, 0.0, 0.0, 0.0, 0.0, 0.0, 0.0, 0.0, 0.0, 0.0, 0.0, 0.0, 0.0, 0.0, 0.0, 0.0, 0.0, 0.0, 0.0, 0.0, 0.0, 0.0, 0.0, 0.0, 0.0, 0.0, 0.0, 0.0, 0.0, 0.0, 0.0, 0.0, 0.0, 0.0, 0.0, 0.0, 0.0, 0.0, 0.0, 0.0, 0.0, 0.0, 0.0, 0.0, 0.0, 0.0, 0.0, 0.0, 0.0, 0.0, 0.0, 0.0, 0.0, 0.0, 0.0, 0.0, 0.0, 0.0, 0.0, 0.0, 0.0, 0.0, 0.0, 0.0, 0.0, 0.0, 0.0, 0.0, 0.0, 0.0, 0.0, 0.0, 0.0, 0.0, 0.0, 0.0, 0.0, 0.0, 0.0, 0.0, 0.0, 0.0, 0.0, 0.0, 0.0, 0.0, 0.0, 0.0, 0.0, 0.0, 0.0, 0.0, 0.0, 0.0, 0.0, 0.0, 0.0, 0.0, 0.0, 0.0, 0.0, 0.0, 0.0, 0.0, 0.0, 0.0, 0.0, 0.0, 0.0, 0.0, 0.0, 0.0, 0.0, 0.0, 0.0, 0.0, 0.0, 0.0, 0.0, 0.0, 0.0, 0.0, 0.0, 0.0, 0.0, 0.0, 0.0, 0.0, 0.0, 0.0, 0.0, 0.0, 0.0, 0.0, 0.0, 0.0, 0.0, 0.0, 0.0, 0.0, 0.0, 0.0, 0.0, 0.0, 0.0, 0.0, 0.0, 0.0, 0.0, 0.0, 0.0, 0.0, 0.0, 0.0, 0.0, 0.0, 0.0, 0.0, 0.0, 0.0, 0.0, 0.0, 0.0, 0.0, 0.0, 0.0, 0.0, 0.0, 0.0, 0.0, 0.0, 0.0, 0.0, 0.0, 0.0, 0.0, 0.0, 0.0, 0.0, 0.0, 0.0, 0.0, 0.0, 0.0, 0.0, 0.0, 0.0, 0.0, 0.0, 0.0, 0.0, 0.0, 0.0, 0.0, 0.0, 0.0, 0.0, 0.0, 0.0, 0.0, 0.0, 0.0, 0.0, 0.0, 0.0, 0.0, 0.0, 0.0, 0.0, 0.0, 0.0, 0.0, 0.0, 0.0, 0.0, 0.0, 0.0, 0.0, 0.0, 0.0, 0.0, 0.0, 0.0, 0.0, 0.0, 0.0, 0.0, 0.0, 0.0, 0.0, 0.0, 0.0, 0.0, 0.0, 0.0, 0.0, 0.0, 0.0, 0.0, 0.0, 0.0, 0.0, 0.0, 0.0, 0.0, 0.0, 0.0, 0.0, 0.0, 0.0, 0.0, 0.0, 0.0, 0.0, 0.0, 0.0, 0.0, 0.0, 0.0, 0.0, 0.0, 0.0, 0.0, 0.0, 0.0, 0.0, 0.0, 0.0, 0.0, 0.0, 0.0, 0.0, 0.0, 0.0, 0.0, 0.0, 0.0, 0.0, 0.0, 0.0, 0.0, 0.0, 0.0, 0.0, 0.0, 0.0, 0.0, 0.0, 0.0, 0.0, 0.0, 0.0, 0.0, 0.0, 0.0, 0.0, 0.0, 0.0, 0.0, 0.0, 0.0, 0.0, 0.0, 0.0, 0.0, 0.0, 0.0, 0.0, 0.0, 0.0, 0.0, 0.0, 0.0, 0.0, 0.0, 0.0, 0.0, 0.0, 0.0, 0.0, 0.0, 0.0, 0.0, 0.0, 0.0, 0.0, 0.0, 0.0, 0.0, 0.0, 0.0, 0.0, 0.0, 0.0, 0.0, 0.0, 0.0, 0.0, 0.0, 0.0, 0.0, 0.0, 0.0, 0.0, 0.0, 0.0, 0.0, 0.0, 0.0, 0.0, 0.0, 0.0, 0.0, 0.0, 0.0, 0.0, 0.0, 0.0, 0.0, 0.0, 0.0, 0.0, 0.0, 0.0, 0.0, 0.0, 0.0, 0.0, 0.0, 0.0, 0.0, 0.0, 0.0, 0.0, 0.0, 0.0, 0.0, 0.0, 0.0, 0.0, 0.0, 0.0, 0.0, 0.0, 0.0, 0.0, 0.0, 0.0, 0.0, 0.0, 0.0, 0.0, 0.0, 0.0, 0.0, 0.0, 0.0, 0.0, 0.0, 0.0, 0.0, 0.0, 0.0, 0.0, 0.0, 0.0, 0.0, 0.0, 0.0, 0.0, 0.0, 0.0, 0.0, 0.0, 0.0, 0.0, 0.0, 0.0, 0.0, 0.0, 0.0, 0.0, 0.0, 0.0, 0.0, 0.0, 0.0, 0.0, 0.0, 0.0, 0.0, 0.0, 0.0, 0.0, 0.0, 0.0, 0.0, 0.0, 0.0, 0.0, 0.0, 0.0, 0.0, 0.0, 0.0, 0.0, 0.0, 0.0, 0.0, 0.0, 0.0, 0.0, 0.0, 0.0, 0.0, 0.0, 0.0, 0.0, 0.0, 0.0, 0.0, 0.0, 0.0, 0.0, 0.0, 0.0, 0.0, 0.0, 0.0, 0.0, 0.0, 0.0, 0.0, 0.0, 0.0, 0.0, 0.0, 0.0, 0.0, 0.0, 0.0, 0.0, 0.0, 0.0, 0.0, 0.0, 0.0, 0.0, 0.0, 0.0, 0.0, 0.0, 0.0, 0.0, 0.0, 0.0, 0.0, 0.0, 0.0, 0.0, 0.0, 0.0, 0.0, 0.0, 0.0, 0.0, 0.0, 0.0, 0.0, 0.0, 0.0, 0.0, 0.0, 0.0, 0.0, 0.0, 0.0, 0.0, 0.0, 0.0, 0.0, 0.0, 0.0, 0.0, 0.0, 0.0, 0.0, 0.0, 0.0, 0.0, 0.0, 0.0, 0.0, 0.0, 0.0, 0.0, 0.0, 0.0, 0.0, 0.0, 0.0, 0.0, 0.0, 0.0, 0.0, 0.0, 0.0, 0.0, 0.0, 0.0, 0.0, 0.0, 0.0, 0.0, 0.0, 0.0, 0.0, 0.0, 0.0, 0.0, 0.0, 0.0, 0.0, 0.0, 0.0, 0.0, 0.0, 0.0, 0.0, 0.0, 0.0, 0.0, 0.0, 0.0, 0.0, 0.0, 0.0, 0.0, 0.0, 0.0, 0.0, 0.0, 0.0, 0.0, 0.0, 0.0, 0.0, 0.0, 0.0, 0.0, 0.0, 0.0, 0.0, 0.0, 0.0, 0.0, 0.0, 0.0, 0.0, 0.0, 0.0, 0.0, 0.0, 0.0, 0.0, 0.0, 0.0, 0.0, 0.0, 0.0, 0.0, 0.0, 0.0, 0.0, 0.0, 0.0, 0.0, 0.0, 0.0, 0.0, 0.0, 0.0, 0.0, 0.0, 0.0, 0.0, 0.0, 0.0, 0.0, 0.0, 0.0, 0.0, 0.0, 0.0, 0.0, 0.0, 0.0, 0.0, 0.0, 0.0, 0.0, 0.0, 0.0, 0.0, 0.0, 0.0, 0.0, 0.0, 0.0, 0.0, 0.0, 0.0, 0.0, 0.0, 0.0, 0.0, 0.0, 0.0, 0.0, 0.0, 0.0, 0.0, 0.0, 0.0, 0.0, 0.0, 0.0, 0.0, 0.0, 0.0, 0.0, 0.0, 0.0, 0.0, 0.0, 0.0, 0.0, 0.0, 0.0, 0.0, 0.0, 0.0, 0.0, 0.0, 0.0, 0.0, 0.0, 0.0, 0.0, 0.0, 0.0, 0.0, 0.0, 0.0, 0.0, 0.0, 0.0, 0.0, 0.0, 0.0, 0.0, 0.0, 0.0, 0.0, 0.0, 0.0, 0.0, 0.0, 0.0, 0.0, 0.0, 0.0, 0.0, 0.0, 0.0, 0.0, 0.0, 0.0, 0.0, 0.0, 0.0, 0.0, 0.0, 0.0, 0.0, 0.0, 0.0, 0.0, 0.0, 0.0, 0.0, 0.0, 0.0, 0.0, 0.0, 0.0, 0.0, 0.0, 0.0, 0.0, 0.0, 0.0, 0.0, 0.0, 0.0, 0.0, 0.0, 0.0, 0.0, 0.0, 0.0, 0.0, 0.0, 0.0, 0.0, 0.0, 0.0, 0.0, 0.0, 0.0, 0.0, 0.0, 0.0, 0.0, 0.0, 0.0, 0.0, 0.0, 0.0, 0.0, 0.0, 0.0, 0.0, 0.0, 0.0, 0.0, 0.0, 0.0, 0.0, 0.0, 0.0, 0.0, 0.0, 0.0, 0.0, 0.0, 0.0, 0.0, 0.0, 0.0, 0.0, 0.0, 0.0, 0.0, 0.0, 0.0, 0.0, 0.0, 0.0, 0.0, 0.0, 0.0, 0.0, 0.0, 0.0, 0.0, 0.0, 0.0, 0.0, 0.0, 0.0, 0.0, 0.0, 0.0, 0.0, 0.0, 0.0, 0.0, 0.0, 0.0, 0.0, 0.0, 0.0, 0.0, 0.0, 0.0, 0.0, 0.0, 0.0, 0.0, 0.0, 0.0, 0.0, 0.0, 0.0, 0.0, 0.0, 0.0, 0.0, 0.0, 0.0, 0.0, 0.0, 0.0, 0.0, 0.0, 0.0, 0.0, 0.0, 0.0, 0.0, 0.0, 0.0, 0.0, 0.0, 0.0, 0.0, 0.0, 0.0, 0.0, 0.0, 0.0, 0.0, 0.0, 0.0, 0.0, 0.0, 0.0, 0.0, 0.0, 0.0, 0.0, 0.0, 0.0, 0.0, 0.0, 0.0, 0.0, 0.0, 0.0, 0.0, 0.0, 0.0, 0.0, 0.0, 0.0, 0.0, 0.0, 0.0, 0.0, 0.0, 0.0, 0.0, 0.0, 0.0, 0.0, 0.0, 0.0, 0.0, 0.0, 0.0, 0.0, 0.0, 0.0, 0.0, 0.0, 0.0, 0.0, 0.0, 0.0, 0.0, 0.0, 0.0, 0.0, 0.0, 0.0, 0.0, 0.0, 0.0, 0.0, 0.0, 0.0, 0.0, 0.0, 0.0, 0.0, 0.0, 0.0, 0.0, 0.0, 0.0, 0.0, 0.0, 0.0, 0.0, 0.0, 0.0, 0.0, 0.0, 0.0, 0.0, 0.0, 0.0, 0.0, 0.0, 0.0, 0.0, 0.0, 0.0, 0.0, 0.0, 0.0, 0.0, 0.0, 0.0, 0.0, 0.0, 0.0, 0.0, 0.0, 0.0, 0.0, 0.0, 0.0, 0.0, 0.0, 0.0, 0.0, 0.0, 0.0, 0.0, 0.0, 0.0, 0.0, 0.0, 0.0, 0.0, 0.0, 0.0, 0.0, 0.0, 0.0, 0.0, 0.0, 0.0, 0.0, 0.0, 0.0, 0.0, 0.0, 0.0, 0.0, 0.0, 0.0, 0.0, 0.0, 0.0, 0.0, 0.0, 0.0, 0.0, 0.0, 0.0, 0.0, 0.0, 0.0, 0.0, 0.0, 0.0, 0.0, 0.0, 0.0, 0.0, 0.0, 0.0, 0.0, 0.0, 0.0, 0.0, 0.0, 0.0, 0.0, 0.0, 0.0, 0.0, 0.0, 0.0, 0.0, 0.0, 0.0, 0.0, 0.0, 0.0, 0.0, 0.0, 0.0, 0.0, 0.0, 0.0, 0.0, 0.0, 0.0, 0.0, 0.0, 0.0, 0.0, 0.0, 0.0, 0.0, 0.0, 0.0, 0.0, 0.0, 0.0, 0.0, 0.0, 0.0, 0.0, 0.0, 0.0, 0.0, 0.0, 0.0, 0.0, 0.0, 0.0, 0.0, 0.0, 0.0, 0.0, 0.0, 0.0, 0.0, 0.0, 0.0, 0.0, 0.0, 0.0, 0.0, 0.0, 0.0, 0.0, 0.0, 0.0, 0.0, 0.0, 0.0, 0.0, 0.0, 0.0, 0.0, 0.0, 0.0, 0.0, 0.0, 0.0, 0.0, 0.0, 0.0, 0.0, 0.0, 0.0, 0.0, 0.0, 0.0, 0.0, 0.0, 0.0, 0.0, 0.0, 0.0, 0.0, 0.0, 0.0, 0.0, 0.0, 0.0, 0.0, 0.0, 0.0, 0.0, 0.0, 0.0, 0.0, 0.0, 0.0, 0.0, 0.0, 0.0, 0.0, 0.0, 0.0, 0.0, 0.0, 0.0, 0.0, 0.0, 0.0, 0.0, 0.0, 0.0, 0.0, 0.0, 0.0, 0.0, 0.0, 0.0, 0.0, 0.0, 0.0, 0.0, 0.0, 0.0, 0.0, 0.0, 0.0, 0.0, 0.0, 0.0, 0.0, 0.0, 0.0, 0.0, 0.0, 0.0, 0.0, 0.0, 0.0, 0.0, 0.0, 0.0, 0.0, 0.0, 0.0, 0.0, 0.0, 0.0, 0.0, 0.0, 0.0, 0.0, 0.0, 0.0, 0.0, 0.0, 0.0, 0.0, 0.0, 0.0, 0.0, 0.0, 0.0, 0.0, 0.0, 0.0, 0.0, 0.0, 0.0, 0.0, 0.0, 0.0, 0.0, 0.0, 0.0, 0.0, 0.0, 0.0, 0.0, 0.0, 0.0, 0.0, 0.0, 0.0, 0.0, 0.0, 0.0, 0.0, 0.0, 0.0, 0.0, 0.0, 0.0, 0.0, 0.0, 0.0, 0.0, 0.0, 0.0, 0.0, 0.0, 0.0, 0.0, 0.0, 0.0, 0.0, 0.0, 0.0, 0.0, 0.0, 0.0, 0.0, 0.0, 0.0, 0.0, 0.0, 0.0, 0.0, 0.0, 0.0, 0.0, 0.0, 0.0, 0.0, 0.0, 0.0, 0.0, 0.0, 0.0, 0.0, 0.0, 0.0, 0.0, 0.0, 0.0, 0.0, 0.0, 0.0, 0.0, 0.0, 0.0, 0.0, 0.0, 0.0, 0.0, 0.0, 0.0, 0.0, 0.0, 0.0, 0.0, 0.0, 0.0, 0.0, 0.0, 0.0, 0.0, 0.0, 0.0, 0.0, 0.0, 0.0, 0.0, 0.0, 0.0, 0.0, 0.0, 0.0, 0.0, 0.0, 0.0, 0.0, 0.0, 0.0, 0.0, 0.0, 0.0, 0.0, 0.0, 0.0, 0.0, 0.0, 0.0, 0.0, 0.0, 0.0, 0.0, 0.0, 0.0, 0.0, 0.0, 0.0, 0.0, 0.0, 0.0, 0.0, 0.0, 0.0, 0.0, 0.0, 0.0, 0.0, 0.0, 0.0, 0.0, 0.0, 0.0, 0.0, 0.0, 0.0, 0.0, 0.0, 0.0, 0.0, 0.0, 0.0, 0.0, 0.0, 0.0, 0.0, 0.0, 0.0, 0.0, 0.0, 0.0, 0.0, 0.0, 0.0, 0.0, 0.0, 0.0, 0.0, 0.0, 0.0, 0.0, 0.0, 0.0, 0.0, 0.0, 0.0, 0.0, 0.0, 0.0, 0.0, 0.0, 0.0, 0.0, 0.0, 0.0, 0.0, 0.0, 0.0, 0.0, 0.0, 0.0, 0.0, 0.0, 0.0, 0.0, 0.0, 0.0, 0.0, 0.0, 0.0, 0.0, 0.0, 0.0, 0.0, 0.0, 0.0, 0.0])
me_circle.use_remesh_fix_poles = True
me_circle.use_remesh_preserve_attributes = False
me_circle.update()
me_circle_002 = bpy.data.meshes.new('Circle.002')
me_circle_002.from_pydata([(-0.04102, 0.9362, 0.0), (-0.2361, 0.917, 0.0), (-0.4237, 0.8646, 0.0), (-0.5966, 0.7859, 0.0), (-0.7481, 0.6706, 0.0), (-0.8543, 0.5556, 0.0), (-0.9558, 0.3781, 0.0), (-1.017, 0.1951, 0.0), (-1.041, -4.371e-08, 0.0), (-1.026, -0.1951, 0.0), (-0.9649, -0.3827, 0.0), (-0.8725, -0.5556, 0.0), (-0.7481, -0.698, 0.0), (-0.5966, -0.8087, 0.0), (-0.4237, -0.892, 0.0), (-0.2361, -0.9398, 0.0), (-0.04102, -0.9544, 0.0), (0.1541, -0.9398, 0.0), (0.3417, -0.9011, 0.0), (0.5146, -0.8406, 0.0), (0.6205, -0.7891, 0.0), (0.5977, 0.7832, 0.0), (0.5146, 0.821, 0.0), (0.3417, 0.8783, 0.0), (0.1541, 0.9215, 0.0), (-0.5101, 0.8298, 0.0), (-0.3299, 0.8954, 0.0), (-0.9911, 0.2889, 0.0), (-0.9073, 0.4691, 0.0), (-1.031, 0.09755, 0.0), (-0.9278, -0.4691, 0.0), (-1.002, -0.2889, 0.0), (-1.043, -0.09755, 0.0), (-0.6724, -0.7533, 0.0), (-0.5101, -0.8572, 0.0), (-0.3299, -0.9181, 0.0), (-0.1386, -0.9494, 0.0), (0.05653, -0.9517, 0.0), (0.2479, -0.9227, 0.0), (0.0001987, 0.6974, 0.0), (-0.1504, 0.6921, 0.0), (-0.2953, 0.658, 0.0), (-0.4288, 0.6017, 0.0), (-0.5458, 0.5177, 0.0), (-0.6278, 0.4289, 0.0), (-0.7062, 0.2918, 0.0), (-0.7536, 0.1505, 0.0), (-0.772, -0.0001427, 0.0), (-0.7607, -0.1508, 0.0), (-0.7132, -0.2956, 0.0), (-0.6418, -0.4291, 0.0), (-0.5458, -0.5391, 0.0), (-0.4288, -0.6151, 0.0), (-0.2953, -0.6731, 0.0), (-0.1504, -0.7036, 0.0), (0.0001988, -0.715, 0.0), (0.1508, -0.6973, 0.0), (0.2957, -0.6611, 0.0), (0.4292, -0.6049, 0.0), (0.511, -0.5652, 0.0), (0.5434, 0.5341, -0.04436), (0.4292, 0.5884, 0.0), (0.2957, 0.6451, 0.0), (0.1508, 0.6798, 0.0), (-0.362, 0.635, 0.0), (-0.2229, 0.6786, 0.0), (-0.7334, 0.2229, 0.0), (-0.6687, 0.3621, 0.0), (-0.7646, 0.07518, 0.0), (-0.6846, -0.3624, 0.0), (-0.7422, -0.2232, 0.0), (-0.7733, -0.07546, 0.0), (-0.4873, -0.5818, 0.0), (-0.362, -0.6494, 0.0), (-0.2229, -0.6933, 0.0), (-0.07512, -0.7111, 0.0), (0.07552, -0.7065, 0.0), (0.2233, -0.681, 0.0), (0.3624, -0.6362, 0.0), (0.6205, -0.504, 0.0), (-0.07512, 0.6979, 0.0), (0.07552, 0.6918, 0.0), (0.5996, 0.5025, -0.04436), (-0.02277, 0.6159, -0.0002206), (-0.1569, 0.6111, -0.0002206), (-0.2859, 0.5807, -0.0002206), (-0.4048, 0.5306, -0.0002206), (-0.509, 0.4558, -0.0002206), (-0.582, 0.3767, -0.0002206), (-0.6518, 0.2546, -0.0002206), (-0.6941, 0.1288, -0.0002206), (-0.7105, -0.005405, -0.0002206), (-0.7004, -0.1396, -0.0002206), (-0.6581, -0.2686, -0.0002206), (-0.5946, -0.3875, -0.0002206), (-0.509, -0.4854, -0.0002206), (-0.4048, -0.5531, -0.0002206), (-0.2859, -0.6047, -0.0002206), (-0.1569, -0.6319, -0.0002206), (-0.02277, -0.642, -0.0002206), (0.1114, -0.6263, -0.0002206), (0.2404, -0.5941, -0.0002206), (0.3593, -0.544, -0.0002206), (0.4322, -0.5086, -0.0002206), (0.461, 0.4704, -0.03973), (0.3593, 0.5188, -0.0002206), (0.2404, 0.5692, -0.0002206), (0.1114, 0.6001, -0.0002206), (-0.3454, 0.5602, -0.0002206), (-0.2214, 0.599, -0.0002206), (-0.6761, 0.1933, -0.0002206), (-0.6185, 0.3172, -0.0002206), (-0.7038, 0.06168, -0.0002206), (-0.6326, -0.328, -0.0002206), (-0.6839, -0.2041, -0.0002206), (-0.7117, -0.07249, -0.0002206), (-0.4569, -0.5235, -0.0002206), (-0.3454, -0.5836, -0.0002206), (-0.2214, -0.6227, -0.0002206), (-0.08985, -0.6385, -0.0002206), (0.04431, -0.6345, -0.0002206), (0.1759, -0.6118, -0.0002206), (0.2998, -0.5719, -0.0002206), (0.5297, -0.4541, -0.0002206), (-0.08985, 0.6163, -0.0002206), (0.04431, 0.6108, -0.0002206), (0.5111, 0.4422, -0.03973), (-0.04434, 1.021, 0.0), (-0.2554, 0.9999, 0.0), (-0.4583, 0.9433, 0.0), (-0.6453, 0.8581, 0.0), (-0.8092, 0.7335, 0.0), (-0.924, 0.609, 0.0), (-1.034, 0.417, 0.0), (-1.1, 0.219, 0.0), (-1.126, 0.008, 0.0), (-1.11, -0.203, 0.0), (-1.044, -0.406, 0.0), (-0.9438, -0.593, 0.0), (-0.8092, -0.747, 0.0), (-0.6453, -0.8668, 0.0), (-0.4583, -0.9569, 0.0), (-0.2554, -1.009, 0.0), (-0.04434, -1.024, 0.0), (0.1667, -1.009, 0.0), (0.3696, -0.9667, 0.0), (0.5566, -0.9013, 0.0), (0.6205, -0.873, 0.0), (0.5977, 0.878, 0.0), (0.5566, 0.8961, 0.0), (0.3696, 0.9581, 0.0), (0.1667, 1.005, 0.0), (-0.5518, 0.9057, 0.0), (-0.3568, 0.9766, 0.0), (-1.072, 0.3205, 0.0), (-0.9814, 0.5155, 0.0), (-1.116, 0.1135, 0.0), (-1.004, -0.4995, 0.0), (-1.084, -0.3045, 0.0), (-1.128, -0.09752, 0.0), (-0.7273, -0.8069, 0.0), (-0.5518, -0.9192, 0.0), (-0.3568, -0.9852, 0.0), (-0.1499, -1.019, 0.0), (0.06118, -1.021, 0.0), (0.2682, -0.9901, 0.0), (0.5996, 0.3876, -0.03973), (0.6205, -0.4037, -0.0002206)], [(1, 0), (26, 1), (25, 2), (4, 3), (5, 4), (28, 5), (27, 6), (29, 7), (32, 8), (31, 9), (30, 10), (12, 11), (33, 12), (34, 13), (35, 14), (36, 15), (37, 16), (38, 17), (19, 18), (20, 19), (22, 21), (23, 22), (24, 23), (0, 24), (3, 25), (2, 26), (7, 27), (6, 28), (8, 29), (11, 30), (10, 31), (9, 32), (13, 33), (14, 34), (15, 35), (16, 36), (17, 37), (18, 38), (80, 39), (65, 40), (64, 41), (43, 42), (44, 43), (67, 44), (66, 45), (68, 46), (71, 47), (70, 48), (69, 49), (51, 50), (72, 51), (73, 52), (74, 53), (75, 54), (76, 55), (77, 56), (78, 57), (59, 58), (61, 60), (62, 61), (63, 62), (81, 63), (42, 64), (41, 65), (46, 66), (45, 67), (47, 68), (50, 69), (49, 70), (48, 71), (52, 72), (53, 73), (54, 74), (55, 75), (56, 76), (57, 77), (58, 78), (79, 59), (40, 80), (39, 81), (60, 82), (21, 82), (20, 79), (124, 83), (109, 84), (108, 85), (87, 86), (88, 87), (111, 88), (110, 89), (112, 90), (115, 91), (114, 92), (113, 93), (95, 94), (116, 95), (117, 96), (118, 97), (119, 98), (120, 99), (121, 100), (122, 101), (103, 102), (105, 104), (106, 105), (107, 106), (125, 107), (86, 108), (85, 109), (90, 110), (89, 111), (91, 112), (94, 113), (93, 114), (92, 115), (96, 116), (97, 117), (98, 118), (99, 119), (100, 120), (101, 121), (102, 122), (123, 103), (84, 124), (83, 125), (104, 126), (128, 127), (153, 128), (152, 129), (131, 130), (132, 131), (155, 132), (154, 133), (156, 134), (159, 135), (158, 136), (157, 137), (139, 138), (160, 139), (161, 140), (162, 141), (163, 142), (164, 143), (165, 144), (146, 145), (147, 146), (149, 148), (150, 149), (151, 150), (127, 151), (130, 152), (129, 153), (134, 154), (133, 155), (135, 156), (138, 157), (137, 158), (136, 159), (140, 160), (141, 161), (142, 162), (143, 163), (144, 164), (145, 165), (21, 148), (126, 166), (82, 166), (167, 123), (79, 167), (20, 147)], [])
_uv = me_circle_002.uv_layers.new(name='UVMap')
_uv.uv.foreach_set('vector', [])
me_circle_002.use_remesh_fix_poles = True
me_circle_002.use_remesh_preserve_attributes = False
me_circle_002.update()

# ---- curves / text
txt_text = bpy.data.curves.new('Text', 'FONT')
txt_text.dimensions = '2D'
txt_text.body = 'A B C D E F G H I J K\n L M N O P Q R S T\n U V W X Y Z'

# ---- objects
ob_circle = bpy.data.objects.new('Circle', me_circle)
ob_text = bpy.data.objects.new('Text', txt_text)
ob_circle_001 = bpy.data.objects.new('Circle.001', me_circle_002)

# ---- transforms, parenting, visibility, modifiers, constraints
ob_circle.location = (0.0, 0.0, 0.0)
ob_text.location = (-6.269, 7.9, 0.0)
ob_text.scale = (2.706, 2.706, 2.706)
ob_circle_001.location = (-0.2616, 8.831, 0.04436)

# ---- collection membership
col_collection.objects.link(ob_circle)
col_collection.objects.link(ob_text)
col_collection.objects.link(ob_circle_001)

# ---- scene / render settings (as saved in the file)
scene.frame_start = 1; scene.frame_end = 250; scene.frame_set(1)
scene.render.engine = 'BLENDER_EEVEE_NEXT'
scene.cycles.sampling_pattern = 'TABULATED_SOBOL'
scene.cycles.use_light_tree = False
scene.view_settings.view_transform = 'Filmic'
bpy.context.view_layer.update()

# ---- added for rendering (the .blend has no active camera and no usable light): camera, sun
cam_auto = bpy.data.cameras.new('AutoCamera')
cam_auto.lens = 50.0
cam_auto.sensor_width = 36.0
cam_auto.clip_end = 1000.0
ob_auto_camera = bpy.data.objects.new('AutoCamera', cam_auto)
scene.collection.objects.link(ob_auto_camera)
ob_auto_camera.location = (30.797, -25.3345, 20.2456)
ob_auto_camera.rotation_euler = (1.09748, -7.21219e-08, 0.694738)
scene.camera = ob_auto_camera
light_auto_sun = bpy.data.lights.new('AutoSun', 'SUN')
light_auto_sun.energy = 3.0
light_auto_sun.angle = 0.0523599
ob_auto_sun = bpy.data.objects.new('AutoSun', light_auto_sun)
scene.collection.objects.link(ob_auto_sun)
ob_auto_sun.rotation_euler = (0.872665, 0.174533, 0.523599)
bpy.context.view_layer.update()
